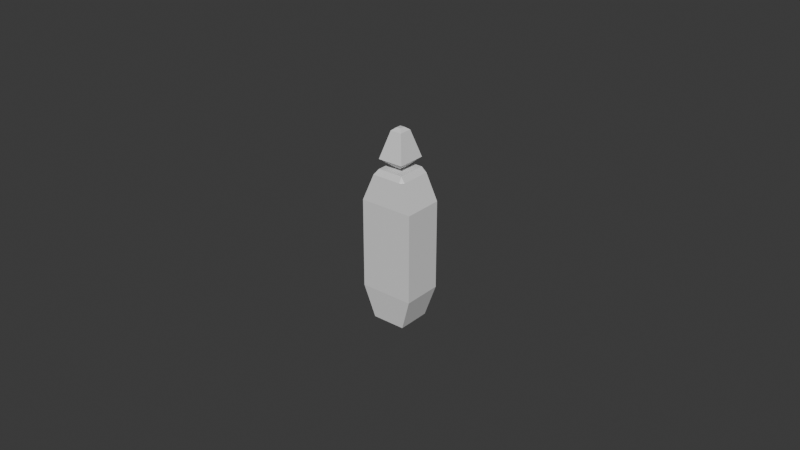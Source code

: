 # Source: Perfume7.blend  (saved by Blender 5.0.119; exported with 4.5.12 LTS)
import bpy
from mathutils import Matrix  # noqa: F401  (used for matrix-valued properties, if any)

bpy.ops.wm.read_factory_settings(use_empty=True)
scene = bpy.context.scene
scene.name = 'Scene'

# ---- collections
col_collection = bpy.data.collections.new('Collection'); scene.collection.children.link(col_collection)

# ---- materials (node trees are filled in below, after node groups)
mat_material = bpy.data.materials.new('Material')
mat_material.alpha_threshold = 0.0
mat_material.use_backface_culling_lightprobe_volume = False
mat_material.roughness = 0.5
mat_material.line_color = (0.0, 0.0, 0.0, 1.0)

# ---- material node trees
mat_material.use_nodes = True; mat_material.node_tree.nodes.clear()
_N = mat_material.node_tree.nodes; _L = mat_material.node_tree.links
n0 = _N.new('ShaderNodeOutputMaterial'); n0.name = 'Material Output'; n0.location = (200, 100)
n1 = _N.new('ShaderNodeBsdfPrincipled'); n1.name = 'Principled BSDF'; n1.location = (-200, 100)
_L.new(n1.outputs[0], n0.inputs[0])
n0.is_active_output = True

# ---- world
world_world = bpy.data.worlds.new('World'); scene.world = world_world
world_world.use_nodes = True; world_world.node_tree.nodes.clear()
_N = world_world.node_tree.nodes; _L = world_world.node_tree.links
n0 = _N.new('ShaderNodeOutputWorld'); n0.name = 'World Output'; n0.location = (200, 100)
n1 = _N.new('ShaderNodeBackground'); n1.name = 'Background'; n1.location = (-200, 100)
n1.inputs[0].default_value = (0.05088, 0.05088, 0.05088, 1.0)
_L.new(n1.outputs[0], n0.inputs[0])
n0.is_active_output = True
world_world.color = (0.05088, 0.05088, 0.05088)
world_world.sun_shadow_jitter_overblur = 0.0

# ---- meshes
me_cube = bpy.data.meshes.new('Cube')
me_cube.from_pydata([(-0.00861, -0.005932, 0.01279), (0.008637, -0.005932, -0.01569), (0.008637, -0.004788, 0.01279), (-0.00861, -0.004788, -0.01569), (0.008637, 0.006791, 0.01279), (-0.00861, 0.006791, -0.01569), (-0.00861, -0.004788, 0.01279), (0.008637, -0.004788, -0.01569), (-0.00861, 0.006017, -0.01569), (-0.00861, 0.006017, 0.01279), (0.008637, 0.006017, -0.01569), (0.008637, 0.006017, 0.01279), (-0.00861, 0.006791, 0.01279), (-0.00861, -0.005932, -0.01569), (-0.006598, -0.005932, 0.01279), (-0.006598, 0.006791, -0.01569), (0.008637, -0.005932, 0.01279), (0.008637, 0.006791, -0.01569), (-0.006598, 0.006791, 0.01279), (-0.006598, -0.005932, -0.01569), (0.006689, 0.006791, -0.01569), (0.006689, 0.006791, 0.01279), (0.006689, -0.005932, -0.01569), (0.006689, -0.005932, 0.01279), (0.004156, -0.004937, -0.02599), (0.004156, 0.005815, 0.0213), (0.004156, -0.003971, 0.02309), (0.004156, 0.005161, 0.02309), (0.004156, 0.005161, -0.02599), (0.004156, -0.003971, -0.02599), (0.004156, 0.005815, -0.02599), (0.004156, -0.004937, 0.0213), (-0.004081, -0.004937, 0.0213), (-0.004081, -0.004937, -0.02599), (-0.004081, 0.005815, 0.0213), (-0.004081, 0.005815, -0.02599), (-0.004081, -0.003971, 0.02309), (-0.004081, -0.003971, -0.02599), (-0.004081, 0.005161, 0.02309), (-0.004081, 0.005161, -0.02599), (0.005363, 0.005161, -0.02599), (-0.005328, 0.005161, 0.0213), (-0.005328, 0.005161, -0.02599), (0.005363, 0.005161, 0.0213), (0.005363, -0.003971, 0.0213), (0.005363, -0.003971, -0.02599), (-0.005328, -0.003971, 0.0213), (-0.005328, -0.003971, -0.02599), (-0.005328, -0.004937, -0.02599), (-0.005328, -0.004937, 0.0213), (-0.005328, 0.005815, -0.02599), (-0.005328, 0.005815, 0.0213), (0.005363, -0.004937, -0.02599), (0.005363, -0.004937, 0.0213), (0.005363, 0.005815, -0.02599), (0.005363, 0.005815, 0.0213), (0.000873, 0.001522, 0.02309), (0.000873, -0.0003311, 0.02309), (-0.0007983, -0.0003311, 0.02309), (-0.0007983, 0.001522, 0.02309), (0.004165, 0.005171, 0.02615), (0.004165, -0.003981, 0.02615), (-0.00409, -0.003981, 0.02615), (-0.00409, 0.005171, 0.02615), (0.001884, 0.002643, 0.03463), (0.001884, -0.001453, 0.03463), (-0.00181, -0.001453, 0.03463), (-0.00181, 0.002643, 0.03463), (0.0007695, 0.001407, 0.03555), (0.0007695, -0.0002165, 0.03555), (-0.0006948, -0.0002165, 0.03555), (-0.0006948, 0.001407, 0.03555)], [], [(53, 31, 23, 16), (35, 50, 5, 15), (46, 41, 9, 6), (32, 49, 0, 14), (43, 44, 2, 11), (54, 30, 20, 17), (45, 40, 10, 7), (24, 52, 1, 22), (41, 51, 12, 9), (30, 35, 15, 20), (44, 53, 16, 2), (51, 34, 18, 12), (19, 14, 0, 13), (7, 2, 16, 1), (20, 21, 4, 17), (8, 9, 12, 5), (10, 11, 2, 7), (13, 0, 6, 3), (3, 6, 9, 8), (17, 4, 11, 10), (22, 23, 14, 19), (5, 12, 18, 15), (15, 18, 21, 20), (1, 16, 23, 22), (55, 25, 27, 43), (43, 27, 26, 44), (47, 48, 13, 3), (44, 26, 31, 53), (35, 30, 28, 39), (39, 28, 29, 37), (40, 54, 17, 10), (37, 29, 24, 33), (50, 35, 39, 42), (25, 34, 38, 27), (42, 39, 37, 47), (26, 27, 56, 57), (48, 33, 19, 13), (42, 47, 3, 8), (47, 37, 33, 48), (26, 36, 32, 31), (55, 43, 11, 4), (30, 54, 40, 28), (34, 51, 41, 38), (31, 32, 14, 23), (34, 25, 21, 18), (49, 46, 6, 0), (28, 40, 45, 29), (38, 41, 46, 36), (25, 55, 4, 21), (50, 42, 8, 5), (33, 24, 22, 19), (52, 45, 7, 1), (29, 45, 52, 24), (36, 46, 49, 32), (59, 58, 62, 63), (36, 26, 57, 58), (38, 36, 58, 59), (27, 38, 59, 56), (60, 63, 67, 64), (58, 57, 61, 62), (56, 59, 63, 60), (57, 56, 60, 61), (64, 67, 71, 68), (61, 60, 64, 65), (63, 62, 66, 67), (62, 61, 65, 66), (68, 71, 70, 69), (65, 64, 68, 69), (67, 66, 70, 71), (66, 65, 69, 70)])
_uv = me_cube.uv_layers.new(name='UVMap')
_uv.uv.foreach_set('vector', [0.625, 0.75, 0.6532, 0.75, 0.6532, 0.75, 0.625, 0.75, 0.1542, 0.5, 0.125, 0.5, 0.125, 0.5, 0.1542, 0.5, 0.875, 0.7275, 0.875, 0.5152, 0.875, 0.5152, 0.875, 0.7275, 0.8458, 0.75, 0.875, 0.75, 0.875, 0.75, 0.8458, 0.75, 0.625, 0.5152, 0.625, 0.7275, 0.625, 0.7275, 0.625, 0.5152, 0.375, 0.5, 0.3468, 0.5, 0.3468, 0.5, 0.375, 0.5, 0.375, 0.7275, 0.375, 0.5152, 0.375, 0.5152, 0.375, 0.7275, 0.3468, 0.75, 0.375, 0.75, 0.375, 0.75, 0.3468, 0.75, 0.875, 0.5152, 0.875, 0.5, 0.875, 0.5, 0.875, 0.5152, 0.3468, 0.5, 0.1542, 0.5, 0.1542, 0.5, 0.3468, 0.5, 0.625, 0.7275, 0.625, 0.75, 0.625, 0.75, 0.625, 0.7275, 0.875, 0.5, 0.8458, 0.5, 0.8458, 0.5, 0.875, 0.5, 0.375, 0.9708, 0.625, 0.9708, 0.625, 1.0, 0.375, 1.0, 0.375, 0.7275, 0.625, 0.7275, 0.625, 0.75, 0.375, 0.75, 0.375, 0.4718, 0.625, 0.4718, 0.625, 0.5, 0.375, 0.5, 0.375, 0.2348, 0.625, 0.2348, 0.625, 0.25, 0.375, 0.25, 0.375, 0.5152, 0.625, 0.5152, 0.625, 0.7275, 0.375, 0.7275, 0.375, 0.0, 0.625, 0.0, 0.625, 0.02247, 0.375, 0.02247, 0.375, 0.02247, 0.625, 0.02247, 0.625, 0.2348, 0.375, 0.2348, 0.375, 0.5, 0.625, 0.5, 0.625, 0.5152, 0.375, 0.5152, 0.375, 0.7782, 0.625, 0.7782, 0.625, 0.9708, 0.375, 0.9708, 0.375, 0.25, 0.625, 0.25, 0.625, 0.2792, 0.375, 0.2792, 0.375, 0.2792, 0.625, 0.2792, 0.625, 0.4718, 0.375, 0.4718, 0.375, 0.75, 0.625, 0.75, 0.625, 0.7782, 0.375, 0.7782, 0.625, 0.5, 0.6532, 0.5, 0.6532, 0.5152, 0.625, 0.5152, 0.625, 0.5152, 0.6532, 0.5152, 0.6532, 0.7275, 0.625, 0.7275, 0.125, 0.7275, 0.125, 0.75, 0.125, 0.75, 0.125, 0.7275, 0.625, 0.7275, 0.6532, 0.7275, 0.6532, 0.75, 0.625, 0.75, 0.1542, 0.5, 0.3468, 0.5, 0.3468, 0.5152, 0.1542, 0.5152, 0.1542, 0.5152, 0.3468, 0.5152, 0.3468, 0.7275, 0.1542, 0.7275, 0.375, 0.5152, 0.375, 0.5, 0.375, 0.5, 0.375, 0.5152, 0.1542, 0.7275, 0.3468, 0.7275, 0.3468, 0.75, 0.1542, 0.75, 0.125, 0.5, 0.1542, 0.5, 0.1542, 0.5152, 0.125, 0.5152, 0.6532, 0.5, 0.8458, 0.5, 0.8458, 0.5152, 0.6532, 0.5152, 0.125, 0.5152, 0.1542, 0.5152, 0.1542, 0.7275, 0.125, 0.7275, 0.6532, 0.7275, 0.6532, 0.5152, 0.6532, 0.5152, 0.6532, 0.7275, 0.125, 0.75, 0.1542, 0.75, 0.1542, 0.75, 0.125, 0.75, 0.125, 0.5152, 0.125, 0.7275, 0.125, 0.7275, 0.125, 0.5152, 0.125, 0.7275, 0.1542, 0.7275, 0.1542, 0.75, 0.125, 0.75, 0.6532, 0.7275, 0.8458, 0.7275, 0.8458, 0.75, 0.6532, 0.75, 0.625, 0.5, 0.625, 0.5152, 0.625, 0.5152, 0.625, 0.5, 0.3468, 0.5, 0.375, 0.5, 0.375, 0.5152, 0.3468, 0.5152, 0.8458, 0.5, 0.875, 0.5, 0.875, 0.5152, 0.8458, 0.5152, 0.6532, 0.75, 0.8458, 0.75, 0.8458, 0.75, 0.6532, 0.75, 0.8458, 0.5, 0.6532, 0.5, 0.6532, 0.5, 0.8458, 0.5, 0.875, 0.75, 0.875, 0.7275, 0.875, 0.7275, 0.875, 0.75, 0.3468, 0.5152, 0.375, 0.5152, 0.375, 0.7275, 0.3468, 0.7275, 0.8458, 0.5152, 0.875, 0.5152, 0.875, 0.7275, 0.8458, 0.7275, 0.6532, 0.5, 0.625, 0.5, 0.625, 0.5, 0.6532, 0.5, 0.125, 0.5, 0.125, 0.5152, 0.125, 0.5152, 0.125, 0.5, 0.1542, 0.75, 0.3468, 0.75, 0.3468, 0.75, 0.1542, 0.75, 0.375, 0.75, 0.375, 0.7275, 0.375, 0.7275, 0.375, 0.75, 0.3468, 0.7275, 0.375, 0.7275, 0.375, 0.75, 0.3468, 0.75, 0.8458, 0.7275, 0.875, 0.7275, 0.875, 0.75, 0.8458, 0.75, 0.8458, 0.5152, 0.8458, 0.7275, 0.8458, 0.7275, 0.8458, 0.5152, 0.8458, 0.7275, 0.6532, 0.7275, 0.6532, 0.7275, 0.8458, 0.7275, 0.8458, 0.5152, 0.8458, 0.7275, 0.8458, 0.7275, 0.8458, 0.5152, 0.6532, 0.5152, 0.8458, 0.5152, 0.8458, 0.5152, 0.6532, 0.5152, 0.6532, 0.5152, 0.8458, 0.5152, 0.8458, 0.5152, 0.6532, 0.5152, 0.8458, 0.7275, 0.6532, 0.7275, 0.6532, 0.7275, 0.8458, 0.7275, 0.6532, 0.5152, 0.8458, 0.5152, 0.8458, 0.5152, 0.6532, 0.5152, 0.6532, 0.7275, 0.6532, 0.5152, 0.6532, 0.5152, 0.6532, 0.7275, 0.6532, 0.5152, 0.8458, 0.5152, 0.8458, 0.5152, 0.6532, 0.5152, 0.6532, 0.7275, 0.6532, 0.5152, 0.6532, 0.5152, 0.6532, 0.7275, 0.8458, 0.5152, 0.8458, 0.7275, 0.8458, 0.7275, 0.8458, 0.5152, 0.8458, 0.7275, 0.6532, 0.7275, 0.6532, 0.7275, 0.8458, 0.7275, 0.6532, 0.5152, 0.8458, 0.5152, 0.8458, 0.7275, 0.6532, 0.7275, 0.6532, 0.7275, 0.6532, 0.5152, 0.6532, 0.5152, 0.6532, 0.7275, 0.8458, 0.5152, 0.8458, 0.7275, 0.8458, 0.7275, 0.8458, 0.5152, 0.8458, 0.7275, 0.6532, 0.7275, 0.6532, 0.7275, 0.8458, 0.7275])
me_cube.materials.append(mat_material)
me_cube.use_mirror_vertex_groups = False
me_cube.update()

# ---- objects
ob_perfume7 = bpy.data.objects.new('perfume7', me_cube)

# ---- transforms, parenting, visibility, modifiers, constraints
ob_perfume7.location = (0.0, 0.0, 0.0)
ob_perfume7.lock_rotations_4d = False
ob_perfume7.empty_display_type = 'ARROWS'
ob_perfume7.lineart.crease_threshold = 0.0

# ---- collection membership
col_collection.objects.link(ob_perfume7)

# ---- scene / render settings (as saved in the file)
scene.frame_start = 1; scene.frame_end = 250; scene.frame_set(1)
scene.render.engine = 'BLENDER_EEVEE_NEXT'
scene.render.bake_bias = 0.0
scene.render.bake_samples = 0
scene.cycles.sampling_pattern = 'TABULATED_SOBOL'
scene.eevee.use_volume_custom_range = False
bpy.context.view_layer.update()

# ---- added for rendering (the .blend has no active camera and no usable light): camera, sun
cam_auto = bpy.data.cameras.new('AutoCamera')
cam_auto.lens = 50.0
cam_auto.sensor_width = 36.0
cam_auto.clip_end = 1000.0
ob_auto_camera = bpy.data.objects.new('AutoCamera', cam_auto)
scene.collection.objects.link(ob_auto_camera)
ob_auto_camera.location = (0.185058, -0.221625, 0.152817)
ob_auto_camera.rotation_euler = (1.09748, -7.21219e-08, 0.694738)
scene.camera = ob_auto_camera
light_auto_sun = bpy.data.lights.new('AutoSun', 'SUN')
light_auto_sun.energy = 3.0
light_auto_sun.angle = 0.0523599
ob_auto_sun = bpy.data.objects.new('AutoSun', light_auto_sun)
scene.collection.objects.link(ob_auto_sun)
ob_auto_sun.rotation_euler = (0.872665, 0.174533, 0.523599)
bpy.context.view_layer.update()
